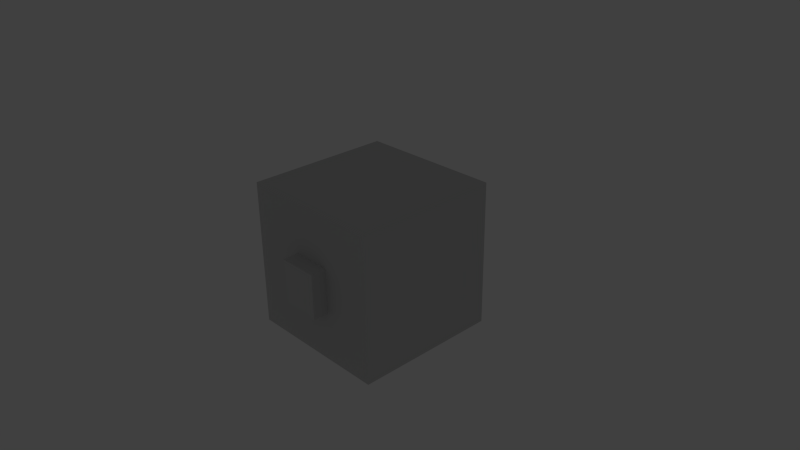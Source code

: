 # Source: framepistonext.blend  (saved by Blender 2.76.0; exported with 4.5.12 LTS)
import bpy
from mathutils import Matrix  # noqa: F401  (used for matrix-valued properties, if any)

bpy.ops.wm.read_factory_settings(use_empty=True)
scene = bpy.context.scene
scene.name = 'Scene'

# ---- collections
col_collection_1 = bpy.data.collections.new('Collection 1'); scene.collection.children.link(col_collection_1)

# ---- materials (node trees are filled in below, after node groups)
mat_material_pistontexture_png = bpy.data.materials.new('Material_pistontexture.png')
mat_material_pistontexture_png.alpha_threshold = 0.0
mat_material_pistontexture_png.use_transparent_shadow = False
mat_material_pistontexture_png.diffuse_color = (0.64, 0.64, 0.64, 1.0)
mat_material_pistontexture_png.specular_color = (0.5, 0.5, 0.5)
mat_material_pistontexture_png.roughness = 0.5
mat_material_pistontexture_png.specular_intensity = 1.0
mat_material_none = bpy.data.materials.new('Material_NONE')
mat_material_none.alpha_threshold = 0.0
mat_material_none.use_transparent_shadow = False
mat_material_none.diffuse_color = (0.64, 0.64, 0.64, 1.0)
mat_material_none.specular_color = (0.5, 0.5, 0.5)
mat_material_none.roughness = 0.5
mat_material_none.specular_intensity = 1.0
mat_material_001 = bpy.data.materials.new('Material.001')
mat_material_001.alpha_threshold = 0.0
mat_material_001.use_transparent_shadow = False
mat_material_001.diffuse_color = (0.64, 0.64, 0.64, 1.0)
mat_material_001.specular_color = (0.5, 0.5, 0.5)
mat_material_001.roughness = 0.5
mat_material_001.specular_intensity = 1.0

# ---- material node trees

# ---- world
world_world = bpy.data.worlds.new('World'); scene.world = world_world
world_world.color = (0.05088, 0.05088, 0.05088)
world_world.use_sun_shadow = False
world_world.sun_shadow_jitter_overblur = 0.0
world_world.cycles.sampling_method = 'MANUAL'
world_world.cycles.sample_map_resolution = 256

# ---- cameras
cam_camera = bpy.data.cameras.new('Camera')
cam_camera.clip_end = 100.0
cam_camera.lens = 35.0
cam_camera.sensor_width = 32.0
cam_camera.sensor_height = 18.0
cam_camera.ortho_scale = 7.314
cam_camera.dof.focus_distance = 0.0
cam_camera.dof.aperture_fstop = 128.0

# ---- lights
light_lamp = bpy.data.lights.new('Lamp', 'POINT')
light_lamp.transmission_factor = 0.0
light_lamp.cutoff_distance = 30.0
light_lamp.energy = 100.0
light_lamp.shadow_buffer_clip_start = 1.001
light_lamp.shadow_soft_size = 0.1
light_lamp.shadow_maximum_resolution = 0.006
light_lamp.use_absolute_resolution = True
light_lamp.cycles.use_multiple_importance_sampling = False

# ---- meshes
me_shaft = bpy.data.meshes.new('shaft')
me_shaft.from_pydata([(-0.2728, -0.3177, 1.078), (-0.2728, 0.3012, 1.078), (-0.2728, 0.3177, -0.9754), (-0.2728, -0.3012, -0.9754), (0.2728, -0.3012, -0.9754), (0.2728, 0.3177, -0.9754), (0.2728, 0.3012, 1.078), (0.2728, -0.3177, 1.078)], [], [(0, 1, 2, 3), (4, 5, 6, 7), (3, 4, 7, 0), (5, 2, 1, 6), (3, 2, 5, 4), (7, 6, 1, 0)])
me_shaft.polygons.foreach_set('use_smooth', [True] * 6)
me_shaft.polygons.foreach_set('material_index', [0, 0, 0, 0, 1, 1])
_k = set([(0, 1), (0, 3), (0, 7), (1, 2), (1, 6), (2, 3), (2, 5), (3, 4), (4, 5), (4, 7), (5, 6), (6, 7)])
me_shaft.attributes.new('sharp_edge', 'BOOLEAN', 'EDGE').data.foreach_set('value', [ (min(e.vertices), max(e.vertices)) in _k for e in me_shaft.edges])
_uv = me_shaft.uv_layers.new(name='UVMap')
_uv.uv.foreach_set('vector', [1.0, 1.0, 0.8542, 1.0, 0.8542, 0.0, 1.0, 0.0, 1.0, 1.0, 0.8542, 1.0, 0.8542, 0.0, 1.0, 0.0, 0.8542, 1.0, 1.0, 1.0, 1.0, 0.0, 0.8542, 0.0, 0.8542, 0.0, 1.0, 0.0, 1.0, 1.0, 0.8542, 1.0, 0.000225, 0.5065, 0.3424, 0.5065, 0.3424, 0.8082, 0.000225, 0.8082, 0.3429, 0.8487, 0.3429, 0.5065, 0.6446, 0.5065, 0.6446, 0.8487])
me_shaft.materials.append(mat_material_pistontexture_png)
me_shaft.materials.append(mat_material_none)
me_shaft.use_remesh_preserve_volume = False
me_shaft.use_remesh_preserve_attributes = False
me_shaft.use_mirror_vertex_groups = False
me_shaft.update()
me_shaft.normals_split_custom_set([tuple(v) for v in zip(*[iter([-1.0, 0.0, 0.0, -1.0, 0.0, 0.0, -1.0, 0.0, 0.0, -1.0, 0.0, 0.0, 1.0, 0.0, 0.0, 1.0, 0.0, 0.0, 1.0, 0.0, 0.0, 1.0, 0.0, 0.0, 0.0, -1.0, -0.008017, 0.0, -1.0, -0.008017, 0.0, -1.0, -0.008017, 0.0, -1.0, -0.008017, 0.0, 1.0, 0.008018, 0.0, 1.0, 0.008018, 0.0, 1.0, 0.008018, 0.0, 1.0, 0.008018, 0.0, 0.0, -1.0, 0.0, 0.0, -1.0, 0.0, 0.0, -1.0, 0.0, 0.0, -1.0, 0.0, 0.0, 1.0, 0.0, 0.0, 1.0, 0.0, 0.0, 1.0, 0.0, 0.0, 1.0])] * 3)])
me_pistsontop = bpy.data.meshes.new('pistsontop')
me_pistsontop.from_pydata([(-0.9169, -0.94, 0.06703), (-0.9169, 0.94, 0.06703), (-0.9169, 0.94, -0.06703), (-0.9169, -0.94, -0.06703), (0.9169, 0.94, -0.06703), (0.9169, -0.94, -0.06703), (0.9169, 0.94, 0.06703), (0.9169, -0.94, 0.06703)], [], [(0, 1, 2, 3), (3, 2, 4, 5), (5, 4, 6, 7), (7, 6, 1, 0), (3, 5, 7, 0), (4, 2, 1, 6)])
me_pistsontop.polygons.foreach_set('use_smooth', [True] * 6)
_k = set([(0, 1), (0, 3), (0, 7), (1, 2), (1, 6), (2, 3), (2, 4), (3, 5), (4, 5), (4, 6), (5, 7), (6, 7)])
me_pistsontop.attributes.new('sharp_edge', 'BOOLEAN', 'EDGE').data.foreach_set('value', [ (min(e.vertices), max(e.vertices)) in _k for e in me_pistsontop.edges])
_uv = me_pistsontop.uv_layers.new(name='UVMap')
_uv.uv.foreach_set('vector', [0.0, 0.0, 0.3333, 0.0, 0.3333, 0.0625, 0.0, 0.0625, 0.0, 0.0, 0.3333, 0.0, 0.3333, 1.0, 0.000154, 0.9998, 0.0, 0.9375, 0.3333, 0.9375, 0.3333, 1.0, 0.0, 1.0, 0.0, 1.0, 0.000154, 0.000154, 0.3333, 0.0, 0.3333, 1.0, 0.02083, 0.0, 0.02083, 1.0, 0.0, 1.0, 0.0, 0.0, 0.3125, 1.0, 0.3125, 0.0, 0.3333, 0.0, 0.3333, 1.0])
me_pistsontop.materials.append(mat_material_pistontexture_png)
me_pistsontop.use_remesh_preserve_volume = False
me_pistsontop.use_remesh_preserve_attributes = False
me_pistsontop.use_mirror_vertex_groups = False
me_pistsontop.update()
me_pistsontop.normals_split_custom_set([tuple(v) for v in zip(*[iter([-1.0, 0.0, 0.0, -1.0, 0.0, 0.0, -1.0, 0.0, 0.0, -1.0, 0.0, 0.0, 0.0, 0.0, -1.0, 0.0, 0.0, -1.0, 0.0, 0.0, -1.0, 0.0, 0.0, -1.0, 1.0, 0.0, 0.0, 1.0, 0.0, 0.0, 1.0, 0.0, 0.0, 1.0, 0.0, 0.0, 0.0, 0.0, 1.0, 0.0, 0.0, 1.0, 0.0, 0.0, 1.0, 0.0, 0.0, 1.0, 0.0, -1.0, 0.0, 0.0, -1.0, 0.0, 0.0, -1.0, 0.0, 0.0, -1.0, 0.0, 0.0, 1.0, 0.0, 0.0, 1.0, 0.0, 0.0, 1.0, 0.0, 0.0, 1.0, 0.0])] * 3)])
me_outterframe = bpy.data.meshes.new('outterframe')
me_outterframe.from_pydata([(-1.061, -1.052, 1.046), (-1.061, 1.041, 1.046), (-1.061, 1.041, -1.047), (-1.061, -1.052, -1.047), (1.032, 1.041, -1.047), (1.032, -1.052, -1.047), (1.032, 1.041, 1.046), (1.032, -1.052, 1.046)], [], [(0, 1, 2, 3), (3, 2, 4, 5), (5, 4, 6, 7), (7, 6, 1, 0), (3, 5, 7, 0), (4, 2, 1, 6)])
me_outterframe.polygons.foreach_set('use_smooth', [True] * 6)
_k = set([(0, 1), (0, 3), (0, 7), (1, 2), (1, 6), (2, 3), (2, 4), (3, 5), (4, 5), (4, 6), (5, 7), (6, 7)])
me_outterframe.attributes.new('sharp_edge', 'BOOLEAN', 'EDGE').data.foreach_set('value', [ (min(e.vertices), max(e.vertices)) in _k for e in me_outterframe.edges])
_uv = me_outterframe.uv_layers.new(name='UVMap')
_uv.uv.foreach_set('vector', [0.0, 0.5, 0.5, 0.5, 0.5, 1.0, 0.0, 1.0, 0.5, 0.5, 0.5, 1.0, 0.0, 1.0, 0.0, 0.5, 0.0, 0.5, 0.5, 0.5, 0.5, 1.0, 0.0, 1.0, 0.5, 0.5, 0.5, 1.0, 0.0, 1.0, 0.0, 0.5, 0.0, 0.5, 0.5, 0.5, 0.5, 1.0, 0.0, 1.0, 0.5, 1.0, 0.0, 1.0, 0.0, 0.5, 0.5, 0.5])
me_outterframe.materials.append(mat_material_001)
me_outterframe.use_remesh_preserve_volume = False
me_outterframe.use_remesh_preserve_attributes = False
me_outterframe.use_mirror_vertex_groups = False
me_outterframe.update()
me_outterframe.normals_split_custom_set([tuple(v) for v in zip(*[iter([-1.0, 0.0, 0.0, -1.0, 0.0, 0.0, -1.0, 0.0, 0.0, -1.0, 0.0, 0.0, 0.0, 0.0, -1.0, 0.0, 0.0, -1.0, 0.0, 0.0, -1.0, 0.0, 0.0, -1.0, 1.0, 0.0, 0.0, 1.0, 0.0, 0.0, 1.0, 0.0, 0.0, 1.0, 0.0, 0.0, 0.0, 0.0, 1.0, 0.0, 0.0, 1.0, 0.0, 0.0, 1.0, 0.0, 0.0, 1.0, 0.0, -1.0, 0.0, 0.0, -1.0, 0.0, 0.0, -1.0, 0.0, 0.0, -1.0, 0.0, 0.0, 1.0, 0.0, 0.0, 1.0, 0.0, 0.0, 1.0, 0.0, 0.0, 1.0, 0.0])] * 3)])
me_innerframe = bpy.data.meshes.new('innerframe')
me_innerframe.from_pydata([(1.0, -1.0, -1.0), (1.0, -1.0, 1.0), (-1.0, -1.0, 1.0), (-1.0, -1.0, -1.0), (1.0, 1.0, -1.0), (-1.0, 1.0, -1.0), (-1.0, 1.0, 1.0), (1.0, 1.0, 1.0), (-1.009, 1.0, -1.0), (-1.009, 1.0, 1.0), (-1.009, -1.0, 1.0), (-1.009, -1.0, -1.0)], [], [(0, 1, 2, 3), (4, 5, 6, 7), (0, 4, 7, 1), (1, 7, 6, 2), (6, 5, 8, 9), (10, 9, 8, 11), (5, 3, 11, 8), (2, 6, 9, 10), (3, 2, 10, 11)])
me_innerframe.polygons.foreach_set('use_smooth', [1, 1, 1, 1, 1, 1, 0, 1, 1])
me_innerframe.polygons.foreach_set('material_index', [0, 0, 0, 0, 0, 0, 1, 1, 1])
_k = set([(0, 1), (0, 3), (0, 4), (1, 2), (1, 7), (2, 3), (2, 6), (3, 11), (4, 5), (4, 7), (5, 6), (5, 8), (6, 7), (8, 9), (8, 11), (9, 10), (10, 11)])
me_innerframe.attributes.new('sharp_edge', 'BOOLEAN', 'EDGE').data.foreach_set('value', [ (min(e.vertices), max(e.vertices)) in _k for e in me_innerframe.edges])
_uv = me_innerframe.uv_layers.new(name='UVMap')
_uv.uv.foreach_set('vector', [0.5, 0.0, 0.5, 0.5, 0.0, 0.5, 0.0, 0.0, 0.0, 0.5, 0.0, 0.0, 0.5, 0.0, 0.5, 0.5, 0.0, 0.0, 0.5, 0.0, 0.5, 0.5, 0.0, 0.5, 0.0, 0.0, 0.5, 0.0, 0.5, 0.5, 0.0, 0.5, 0.5, 0.0, 0.0, 0.0, 0.0, 0.0, 0.5, 0.0, 0.0, 0.0, 0.5, 0.0, 0.5, 0.5, 0.0, 0.5, 0.0, 0.0, 0.0, 0.0, 0.5007, -0.0053, 0.0, 0.0, 0.0001, 0.0001, -0.0024, 0.5016, -0.0024, 0.5016, 0.0001, 0.0001, 0.4999, 0.0001, 0.0001, 0.0001, 0.0001, 0.0001, 0.4999, 0.0001])
me_innerframe.materials.append(mat_material_001)
me_innerframe.materials.append(mat_material_none)
me_innerframe.use_remesh_preserve_volume = False
me_innerframe.use_remesh_preserve_attributes = False
me_innerframe.use_mirror_vertex_groups = False
me_innerframe.update()
me_innerframe.normals_split_custom_set([tuple(v) for v in zip(*[iter([0.0, -1.0, 0.0, 0.0, -1.0, 0.0, 0.0, -1.0, 0.0, 0.0, -1.0, 0.0, 0.0, 1.0, 0.0, 0.0, 1.0, 0.0, 0.0, 1.0, 0.0, 0.0, 1.0, 0.0, 1.0, 2.384e-07, 2.533e-07, 1.0, 2.384e-07, 2.533e-07, 1.0, 2.384e-07, 2.533e-07, 1.0, 2.384e-07, 2.533e-07, -2.384e-07, -2.384e-07, 1.0, -2.384e-07, -2.384e-07, 1.0, -2.384e-07, -2.384e-07, 1.0, -2.384e-07, -2.384e-07, 1.0, 0.0, 0.7071, 0.7071, 0.0, 1.0, 0.0, 0.0, 1.0, 0.0, 0.0, 0.7071, 0.7071, -1.0, 0.0, 0.0, -1.0, 0.0, 0.0, -1.0, 0.0, 0.0, -1.0, 0.0, 0.0, 0.0, 0.0, -1.0, 0.0, 0.0, -1.0, 0.0, 0.0, -1.0, 0.0, 0.0, -1.0, 0.0, -0.7071, 0.7071, 0.0, 0.7071, 0.7071, 0.0, 0.7071, 0.7071, 0.0, -0.7071, 0.7071, 0.0, -1.0, 0.0, 0.0, -0.7071, 0.7071, 0.0, -0.7071, 0.7071, 0.0, -1.0, 0.0])] * 3)])

# ---- objects
ob_shaft = bpy.data.objects.new('shaft', me_shaft)
ob_pistsontop = bpy.data.objects.new('pistsontop', me_pistsontop)
ob_outterframe = bpy.data.objects.new('outterframe', me_outterframe)
ob_innerframe = bpy.data.objects.new('innerframe', me_innerframe)
ob_lamp = bpy.data.objects.new('Lamp', light_lamp)
ob_camera = bpy.data.objects.new('Camera', cam_camera)

# ---- transforms, parenting, visibility, modifiers, constraints
ob_shaft.location = (0.005585, -0.1372, -0.01646)
ob_shaft.rotation_euler = (1.571, -0.0, 0.0)
ob_shaft.lineart.crease_threshold = 0.0
ob_pistsontop.location = (0.02764, 0.9221, 0.02302)
ob_pistsontop.rotation_euler = (1.571, -0.0, 0.0)
ob_pistsontop.scale = (0.9874, 0.9874, 0.9874)
ob_pistsontop.lineart.crease_threshold = 0.0
ob_outterframe.location = (0.0, 0.0, 0.0)
ob_outterframe.rotation_euler = (1.571, -0.0, 0.0)
ob_outterframe.scale = (0.9609, 0.9609, 0.9609)
ob_outterframe.hide_viewport = True
ob_outterframe.lineart.crease_threshold = 0.0
ob_innerframe.location = (0.0, 0.0, 0.0)
ob_innerframe.rotation_euler = (1.571, -0.0, 0.0)
ob_innerframe.scale = (0.9477, 0.9477, 0.9477)
ob_innerframe.lineart.crease_threshold = 0.0
ob_lamp.location = (-1.466, 1.389, -1.148)
ob_lamp.rotation_euler = (0.6503, 0.05522, 1.866)
ob_lamp.lock_rotations_4d = False
ob_lamp.empty_display_type = 'ARROWS'
ob_lamp.color = (0.0, 0.0, 0.0, 0.0)
ob_lamp.lineart.crease_threshold = 0.0
ob_camera.location = (7.481, -6.508, 5.344)
ob_camera.rotation_euler = (1.109, 0.01082, 0.8149)
ob_camera.lock_rotations_4d = False
ob_camera.empty_display_type = 'ARROWS'
ob_camera.color = (0.0, 0.0, 0.0, 0.0)
ob_camera.display_type = 'WIRE'
ob_camera.lineart.crease_threshold = 0.0

# ---- collection membership
col_collection_1.objects.link(ob_shaft)
col_collection_1.objects.link(ob_pistsontop)
col_collection_1.objects.link(ob_outterframe)
col_collection_1.objects.link(ob_innerframe)
col_collection_1.objects.link(ob_lamp)
col_collection_1.objects.link(ob_camera)

# ---- scene / render settings (as saved in the file)
scene.camera = ob_camera
scene.frame_start = 1; scene.frame_end = 250; scene.frame_set(1)
scene.render.engine = 'BLENDER_EEVEE_NEXT'
scene.render.resolution_percentage = 50
scene.render.dither_intensity = 0.0
scene.cycles.use_denoising = False
scene.cycles.samples = 10
scene.cycles.sampling_pattern = 'TABULATED_SOBOL'
scene.cycles.light_sampling_threshold = 0.0
scene.cycles.use_adaptive_sampling = False
scene.cycles.use_light_tree = False
scene.cycles.blur_glossy = 0.0
scene.cycles.pixel_filter_type = 'GAUSSIAN'
scene.cycles.sample_clamp_indirect = 0.0
scene.view_settings.view_transform = 'Standard'
bpy.context.view_layer.update()
